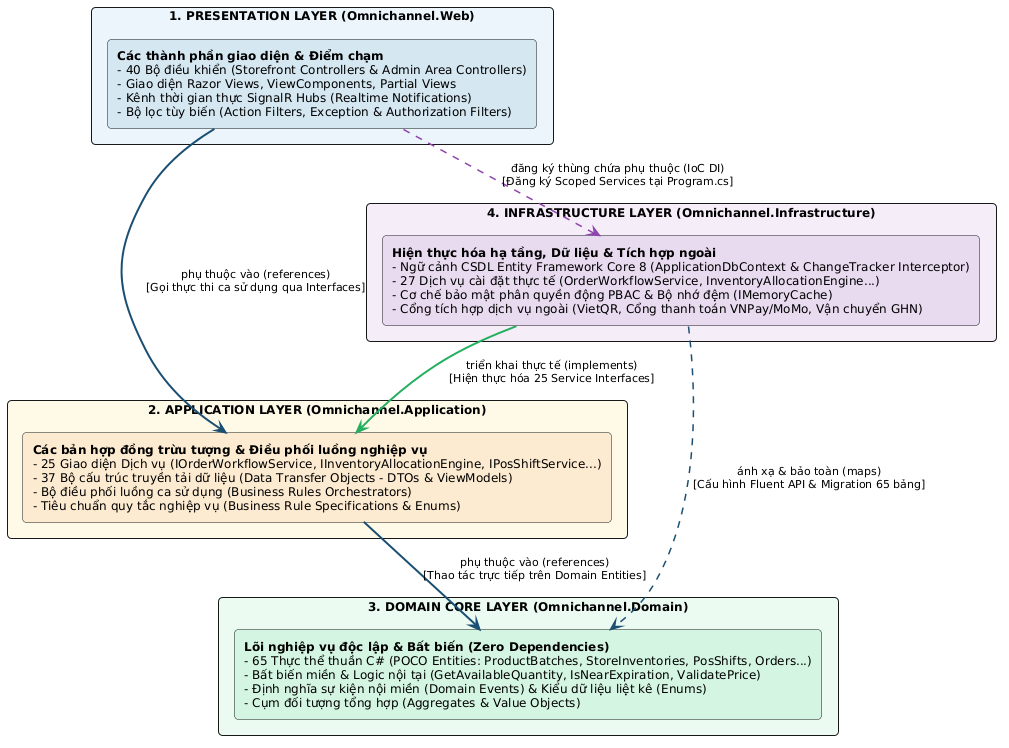

The diagram above was rendered by PlantUML. Its source (embedded in the PNG):
@startuml
skinparam backgroundColor #FFFFFF
skinparam defaultFontName "Times New Roman"
skinparam defaultFontSize 12
skinparam roundCorner 8
skinparam shadowing false
skinparam ArrowColor #1B4F72
skinparam ArrowThickness 1.5
skinparam ArrowFontSize 11
skinparam packageStyle rectangle

' ========================================================
' TẦNG 1: PRESENTATION LAYER (GIAO DIỆN & ĐIỂM CHẠM)
' ========================================================
package "1. PRESENTATION LAYER (Omnichannel.Web)" as PresLayer #EBF5FB {
    rectangle "<b>Các thành phần giao diện & Điểm chạm</b>\n- 40 Bộ điều khiển (Storefront Controllers & Admin Area Controllers)\n- Giao diện Razor Views, ViewComponents, Partial Views\n- Kênh thời gian thực SignalR Hubs (Realtime Notifications)\n- Bộ lọc tùy biến (Action Filters, Exception & Authorization Filters)" as PresComp #D4E6F1
}

' ========================================================
' TẦNG 2: APPLICATION LAYER (NGHIỆP VỤ ỨNG DỤNG)
' ========================================================
package "2. APPLICATION LAYER (Omnichannel.Application)" as AppLayer #FEF9E7 {
    rectangle "<b>Các bản hợp đồng trừu tượng & Điều phối luồng nghiệp vụ</b>\n- 25 Giao diện Dịch vụ (IOrderWorkflowService, IInventoryAllocationEngine, IPosShiftService...)\n- 37 Bộ cấu trúc truyền tải dữ liệu (Data Transfer Objects - DTOs & ViewModels)\n- Bộ điều phối luồng ca sử dụng (Business Rules Orchestrators)\n- Tiêu chuẩn quy tắc nghiệp vụ (Business Rule Specifications & Enums)" as AppComp #FDEBD0
}

' ========================================================
' TẦNG 3: DOMAIN CORE LAYER (LÕI NGHIỆP VỤ NỘI TẠI)
' ========================================================
package "3. DOMAIN CORE LAYER (Omnichannel.Domain)" as DomainLayer #EAFAF1 {
    rectangle "<b>Lõi nghiệp vụ độc lập & Bất biến (Zero Dependencies)</b>\n- 65 Thực thể thuần C# (POCO Entities: ProductBatches, StoreInventories, PosShifts, Orders...)\n- Bất biến miền & Logic nội tại (GetAvailableQuantity, IsNearExpiration, ValidatePrice)\n- Định nghĩa sự kiện nội miền (Domain Events) & Kiểu dữ liệu liệt kê (Enums)\n- Cụm đối tượng tổng hợp (Aggregates & Value Objects)" as DomainComp #D5F5E3
}

' ========================================================
' TẦNG 4: INFRASTRUCTURE LAYER (HẠ TẦNG & TRUY XUẤT)
' ========================================================
package "4. INFRASTRUCTURE LAYER (Omnichannel.Infrastructure)" as InfraLayer #F4ECF7 {
    rectangle "<b>Hiện thực hóa hạ tầng, Dữ liệu & Tích hợp ngoài</b>\n- Ngữ cảnh CSDL Entity Framework Core 8 (ApplicationDbContext & ChangeTracker Interceptor)\n- 27 Dịch vụ cài đặt thực tế (OrderWorkflowService, InventoryAllocationEngine...)\n- Cơ chế bảo mật phân quyền động PBAC & Bộ nhớ đệm (IMemoryCache)\n- Cổng tích hợp dịch vụ ngoài (VietQR, Cổng thanh toán VNPay/MoMo, Vận chuyển GHN)" as InfraComp #E8DAEF
}

' ========================================================
' MỐI QUAN HỆ PHỤ THUỘC (THE DEPENDENCY RULE & DIP)
' ========================================================

PresComp -[#1B4F72,bold]-> AppComp : "phụ thuộc vào (references)\n[Gọi thực thi ca sử dụng qua Interfaces]"

AppComp -[#1B4F72,bold]-> DomainComp : "phụ thuộc vào (references)\n[Thao tác trực tiếp trên Domain Entities]"

InfraComp -[#27AE60,dashed,bold]-> AppComp : "triển khai thực tế (implements)\n[Hiện thực hóa 25 Service Interfaces]"

InfraComp -[#1B4F72,dashed]-> DomainComp : "ánh xạ & bảo toàn (maps)\n[Cấu hình Fluent API & Migration 65 bảng]"

PresComp .[#8E44AD,dashed].> InfraComp : "đăng ký thùng chứa phụ thuộc (IoC DI)\n[Đăng ký Scoped Services tại Program.cs]"
@enduml